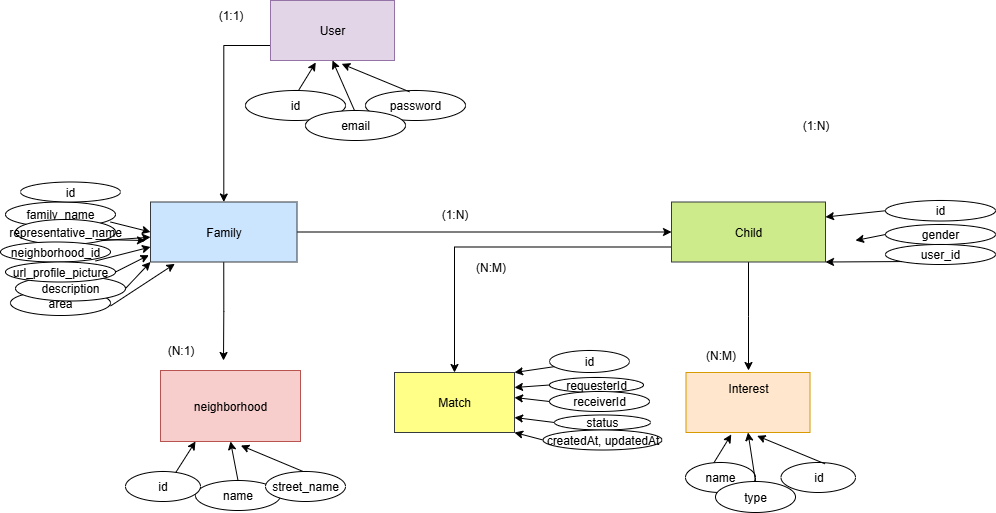

The diagram above was exported from draw.io. Its source (the exported page's mxGraphModel, read from the mxfile embedded in the PNG):
<mxGraphModel dx="2138" dy="417" grid="1" gridSize="10" guides="1" tooltips="1" connect="1" arrows="1" fold="1" page="1" pageScale="1" pageWidth="1352" pageHeight="1500" math="0" shadow="0">
  <root>
    <mxCell id="0" />
    <mxCell id="1" parent="0" />
    <mxCell id="o27aH16fd1QnoG7oO03i-61" style="edgeStyle=orthogonalEdgeStyle;rounded=0;orthogonalLoop=1;jettySize=auto;html=1;exitX=1;exitY=0.5;exitDx=0;exitDy=0;entryX=0;entryY=0.5;entryDx=0;entryDy=0;" edge="1" parent="1" source="rIYrVZlr46SjwQiawx00-2" target="rIYrVZlr46SjwQiawx00-18">
      <mxGeometry relative="1" as="geometry" />
    </mxCell>
    <mxCell id="o27aH16fd1QnoG7oO03i-65" style="edgeStyle=orthogonalEdgeStyle;rounded=0;orthogonalLoop=1;jettySize=auto;html=1;exitX=0.5;exitY=1;exitDx=0;exitDy=0;" edge="1" parent="1" source="rIYrVZlr46SjwQiawx00-2">
      <mxGeometry relative="1" as="geometry">
        <mxPoint x="-792" y="520" as="targetPoint" />
      </mxGeometry>
    </mxCell>
    <mxCell id="rIYrVZlr46SjwQiawx00-2" value="Family" style="rounded=0;whiteSpace=wrap;html=1;strokeColor=#36393d;fillColor=#cce5ff;" parent="1" vertex="1">
      <mxGeometry x="-865" y="361.5" width="146.5" height="60" as="geometry" />
    </mxCell>
    <mxCell id="rIYrVZlr46SjwQiawx00-3" value="family_name" style="ellipse;whiteSpace=wrap;html=1;" parent="1" vertex="1">
      <mxGeometry x="-1010" y="361.5" width="110" height="25" as="geometry" />
    </mxCell>
    <mxCell id="rIYrVZlr46SjwQiawx00-4" value="id" style="ellipse;whiteSpace=wrap;html=1;" parent="1" vertex="1">
      <mxGeometry x="-995" y="341.5" width="100" height="20" as="geometry" />
    </mxCell>
    <mxCell id="rIYrVZlr46SjwQiawx00-7" value="representative_name" style="ellipse;whiteSpace=wrap;html=1;" parent="1" vertex="1">
      <mxGeometry x="-1000" y="379" width="100" height="25" as="geometry" />
    </mxCell>
    <mxCell id="rIYrVZlr46SjwQiawx00-9" value="area" style="ellipse;whiteSpace=wrap;html=1;" parent="1" vertex="1">
      <mxGeometry x="-1005" y="450" width="100" height="25" as="geometry" />
    </mxCell>
    <mxCell id="rIYrVZlr46SjwQiawx00-10" value="description" style="ellipse;whiteSpace=wrap;html=1;" parent="1" vertex="1">
      <mxGeometry x="-1000" y="435.5" width="110" height="25" as="geometry" />
    </mxCell>
    <mxCell id="rIYrVZlr46SjwQiawx00-11" value="neighborhood_id" style="ellipse;whiteSpace=wrap;html=1;" parent="1" vertex="1">
      <mxGeometry x="-1015" y="401.5" width="110" height="20" as="geometry" />
    </mxCell>
    <mxCell id="o27aH16fd1QnoG7oO03i-68" style="edgeStyle=orthogonalEdgeStyle;rounded=0;orthogonalLoop=1;jettySize=auto;html=1;exitX=0.5;exitY=1;exitDx=0;exitDy=0;" edge="1" parent="1" source="rIYrVZlr46SjwQiawx00-18">
      <mxGeometry relative="1" as="geometry">
        <mxPoint x="-267" y="530" as="targetPoint" />
      </mxGeometry>
    </mxCell>
    <mxCell id="o27aH16fd1QnoG7oO03i-69" style="edgeStyle=orthogonalEdgeStyle;rounded=0;orthogonalLoop=1;jettySize=auto;html=1;exitX=0;exitY=0.75;exitDx=0;exitDy=0;entryX=0.5;entryY=0;entryDx=0;entryDy=0;" edge="1" parent="1" source="rIYrVZlr46SjwQiawx00-18" target="LcKyiFrwaAcqyGS5eqIU-2">
      <mxGeometry relative="1" as="geometry" />
    </mxCell>
    <mxCell id="rIYrVZlr46SjwQiawx00-18" value="Child" style="rounded=0;whiteSpace=wrap;html=1;strokeColor=#36393d;fillColor=#cdeb8b;" parent="1" vertex="1">
      <mxGeometry x="-344" y="361.5" width="154" height="60" as="geometry" />
    </mxCell>
    <mxCell id="rIYrVZlr46SjwQiawx00-19" value="id" style="ellipse;whiteSpace=wrap;html=1;" parent="1" vertex="1">
      <mxGeometry x="-130" y="360" width="110" height="20.5" as="geometry" />
    </mxCell>
    <mxCell id="rIYrVZlr46SjwQiawx00-20" value="gender" style="ellipse;whiteSpace=wrap;html=1;" parent="1" vertex="1">
      <mxGeometry x="-130" y="384" width="110" height="20" as="geometry" />
    </mxCell>
    <mxCell id="rIYrVZlr46SjwQiawx00-21" value="user_id" style="ellipse;whiteSpace=wrap;html=1;" parent="1" vertex="1">
      <mxGeometry x="-130" y="404" width="110" height="20" as="geometry" />
    </mxCell>
    <mxCell id="rIYrVZlr46SjwQiawx00-37" value="(1:N)" style="text;html=1;align=center;verticalAlign=middle;resizable=0;points=[];autosize=1;strokeColor=none;fillColor=none;" parent="1" vertex="1">
      <mxGeometry x="-225.5" y="270" width="50" height="30" as="geometry" />
    </mxCell>
    <mxCell id="rIYrVZlr46SjwQiawx00-38" value="(N:M)" style="text;html=1;align=center;verticalAlign=middle;resizable=0;points=[];autosize=1;strokeColor=none;fillColor=none;" parent="1" vertex="1">
      <mxGeometry x="-550" y="411.5" width="50" height="30" as="geometry" />
    </mxCell>
    <mxCell id="rIYrVZlr46SjwQiawx00-41" value="Interest&lt;div&gt;&lt;br&gt;&lt;/div&gt;&lt;div&gt;&lt;br&gt;&lt;/div&gt;" style="rounded=0;whiteSpace=wrap;html=1;fillColor=#ffe6cc;strokeColor=#d79b00;" parent="1" vertex="1">
      <mxGeometry x="-329.5" y="532" width="124" height="60" as="geometry" />
    </mxCell>
    <mxCell id="rIYrVZlr46SjwQiawx00-42" value="id" style="ellipse;whiteSpace=wrap;html=1;" parent="1" vertex="1">
      <mxGeometry x="-234.5" y="622" width="74.5" height="30" as="geometry" />
    </mxCell>
    <mxCell id="rIYrVZlr46SjwQiawx00-43" value="name" style="ellipse;whiteSpace=wrap;html=1;" parent="1" vertex="1">
      <mxGeometry x="-330" y="622" width="70" height="30" as="geometry" />
    </mxCell>
    <mxCell id="rIYrVZlr46SjwQiawx00-44" value="" style="endArrow=classic;html=1;rounded=0;entryX=0.365;entryY=1.033;entryDx=0;entryDy=0;entryPerimeter=0;" parent="1" target="rIYrVZlr46SjwQiawx00-41" edge="1">
      <mxGeometry width="50" height="50" relative="1" as="geometry">
        <mxPoint x="-301.5758653482842" y="622.2408542298544" as="sourcePoint" />
        <mxPoint x="-285.5" y="592" as="targetPoint" />
      </mxGeometry>
    </mxCell>
    <mxCell id="rIYrVZlr46SjwQiawx00-46" value="" style="endArrow=classic;html=1;rounded=0;entryX=0.574;entryY=1.056;entryDx=0;entryDy=0;entryPerimeter=0;exitX=0.4;exitY=0.044;exitDx=0;exitDy=0;exitPerimeter=0;" parent="1" target="rIYrVZlr46SjwQiawx00-41" edge="1">
      <mxGeometry width="50" height="50" relative="1" as="geometry">
        <mxPoint x="-190.5" y="623.3199999999999" as="sourcePoint" />
        <mxPoint x="-240.5" y="602" as="targetPoint" />
        <Array as="points" />
      </mxGeometry>
    </mxCell>
    <mxCell id="rIYrVZlr46SjwQiawx00-52" value="(N:M)" style="text;html=1;align=center;verticalAlign=middle;resizable=0;points=[];autosize=1;strokeColor=none;fillColor=none;" parent="1" vertex="1">
      <mxGeometry x="-320" y="500" width="50" height="30" as="geometry" />
    </mxCell>
    <mxCell id="rIYrVZlr46SjwQiawx00-53" value="type" style="ellipse;whiteSpace=wrap;html=1;" parent="1" vertex="1">
      <mxGeometry x="-300" y="641" width="80" height="31" as="geometry" />
    </mxCell>
    <mxCell id="rIYrVZlr46SjwQiawx00-55" value="" style="endArrow=classic;html=1;rounded=0;entryX=0.5;entryY=1;entryDx=0;entryDy=0;exitX=0.5;exitY=0;exitDx=0;exitDy=0;" parent="1" source="rIYrVZlr46SjwQiawx00-53" target="rIYrVZlr46SjwQiawx00-41" edge="1">
      <mxGeometry width="50" height="50" relative="1" as="geometry">
        <mxPoint x="-286.5" y="633" as="sourcePoint" />
        <mxPoint x="-258.5" y="604" as="targetPoint" />
      </mxGeometry>
    </mxCell>
    <mxCell id="LcKyiFrwaAcqyGS5eqIU-2" value="Match" style="rounded=0;whiteSpace=wrap;html=1;fillColor=#ffff88;strokeColor=#36393d;" parent="1" vertex="1">
      <mxGeometry x="-621" y="532" width="120" height="60" as="geometry" />
    </mxCell>
    <mxCell id="LcKyiFrwaAcqyGS5eqIU-3" value="id" style="ellipse;whiteSpace=wrap;html=1;rotation=0;" parent="1" vertex="1">
      <mxGeometry x="-466" y="510" width="80" height="22" as="geometry" />
    </mxCell>
    <mxCell id="LcKyiFrwaAcqyGS5eqIU-4" value="requesterId" style="ellipse;whiteSpace=wrap;html=1;" parent="1" vertex="1">
      <mxGeometry x="-466" y="537" width="94" height="15" as="geometry" />
    </mxCell>
    <mxCell id="LcKyiFrwaAcqyGS5eqIU-5" value="receiverId" style="ellipse;whiteSpace=wrap;html=1;" parent="1" vertex="1">
      <mxGeometry x="-466" y="551" width="100" height="20" as="geometry" />
    </mxCell>
    <mxCell id="LcKyiFrwaAcqyGS5eqIU-9" value="status" style="ellipse;whiteSpace=wrap;html=1;" parent="1" vertex="1">
      <mxGeometry x="-461" y="574.5" width="96" height="15" as="geometry" />
    </mxCell>
    <mxCell id="LcKyiFrwaAcqyGS5eqIU-10" value="createdAt, updatedAt" style="ellipse;whiteSpace=wrap;html=1;" parent="1" vertex="1">
      <mxGeometry x="-472.5" y="589.5" width="119" height="20" as="geometry" />
    </mxCell>
    <mxCell id="LcKyiFrwaAcqyGS5eqIU-19" value="(1:N)" style="text;html=1;align=center;verticalAlign=middle;resizable=0;points=[];autosize=1;strokeColor=none;fillColor=none;" parent="1" vertex="1">
      <mxGeometry x="-586" y="359" width="50" height="30" as="geometry" />
    </mxCell>
    <mxCell id="LcKyiFrwaAcqyGS5eqIU-34" value="&lt;div&gt;neighborhood&lt;/div&gt;" style="rounded=0;whiteSpace=wrap;html=1;fillColor=#f8cecc;strokeColor=#b85450;" parent="1" vertex="1">
      <mxGeometry x="-855" y="530" width="140" height="71" as="geometry" />
    </mxCell>
    <mxCell id="LcKyiFrwaAcqyGS5eqIU-35" value="" style="endArrow=classic;html=1;rounded=0;entryX=0.25;entryY=1;entryDx=0;entryDy=0;exitX=0.67;exitY=0.033;exitDx=0;exitDy=0;exitPerimeter=0;" parent="1" target="LcKyiFrwaAcqyGS5eqIU-34" edge="1" source="LcKyiFrwaAcqyGS5eqIU-39">
      <mxGeometry width="50" height="50" relative="1" as="geometry">
        <mxPoint x="-816" y="632" as="sourcePoint" />
        <mxPoint x="-830" y="610" as="targetPoint" />
      </mxGeometry>
    </mxCell>
    <mxCell id="LcKyiFrwaAcqyGS5eqIU-36" value="" style="endArrow=classic;html=1;rounded=0;entryX=0.574;entryY=1.056;entryDx=0;entryDy=0;entryPerimeter=0;exitX=0.4;exitY=0.044;exitDx=0;exitDy=0;exitPerimeter=0;" parent="1" target="LcKyiFrwaAcqyGS5eqIU-34" edge="1">
      <mxGeometry width="50" height="50" relative="1" as="geometry">
        <mxPoint x="-710" y="632" as="sourcePoint" />
        <mxPoint x="-760" y="611" as="targetPoint" />
        <Array as="points" />
      </mxGeometry>
    </mxCell>
    <mxCell id="LcKyiFrwaAcqyGS5eqIU-37" value="name" style="ellipse;whiteSpace=wrap;html=1;" parent="1" vertex="1">
      <mxGeometry x="-820" y="640" width="85" height="30" as="geometry" />
    </mxCell>
    <mxCell id="LcKyiFrwaAcqyGS5eqIU-38" value="" style="endArrow=classic;html=1;rounded=0;entryX=0.5;entryY=1;entryDx=0;entryDy=0;exitX=0.5;exitY=0;exitDx=0;exitDy=0;" parent="1" source="LcKyiFrwaAcqyGS5eqIU-37" target="LcKyiFrwaAcqyGS5eqIU-34" edge="1">
      <mxGeometry width="50" height="50" relative="1" as="geometry">
        <mxPoint x="-806" y="642" as="sourcePoint" />
        <mxPoint x="-778" y="613" as="targetPoint" />
      </mxGeometry>
    </mxCell>
    <mxCell id="LcKyiFrwaAcqyGS5eqIU-39" value="id" style="ellipse;whiteSpace=wrap;html=1;" parent="1" vertex="1">
      <mxGeometry x="-890" y="631" width="75" height="30" as="geometry" />
    </mxCell>
    <mxCell id="LcKyiFrwaAcqyGS5eqIU-40" value="street_name" style="ellipse;whiteSpace=wrap;html=1;" parent="1" vertex="1">
      <mxGeometry x="-750" y="631" width="80" height="30" as="geometry" />
    </mxCell>
    <mxCell id="LcKyiFrwaAcqyGS5eqIU-43" value="(N:1)" style="text;html=1;align=center;verticalAlign=middle;resizable=0;points=[];autosize=1;strokeColor=none;fillColor=none;" parent="1" vertex="1">
      <mxGeometry x="-860" y="495" width="50" height="30" as="geometry" />
    </mxCell>
    <mxCell id="LcKyiFrwaAcqyGS5eqIU-61" value="url_profile_picture" style="ellipse;whiteSpace=wrap;html=1;" parent="1" vertex="1">
      <mxGeometry x="-1010" y="421.5" width="110" height="20" as="geometry" />
    </mxCell>
    <mxCell id="LcKyiFrwaAcqyGS5eqIU-69" value="(1:1)" style="text;html=1;align=center;verticalAlign=middle;resizable=0;points=[];autosize=1;strokeColor=none;fillColor=none;" parent="1" vertex="1">
      <mxGeometry x="-810" y="160" width="50" height="30" as="geometry" />
    </mxCell>
    <mxCell id="o27aH16fd1QnoG7oO03i-7" value="id" style="ellipse;whiteSpace=wrap;html=1;" vertex="1" parent="1">
      <mxGeometry x="-770" y="250" width="100" height="30" as="geometry" />
    </mxCell>
    <mxCell id="o27aH16fd1QnoG7oO03i-67" style="edgeStyle=orthogonalEdgeStyle;rounded=0;orthogonalLoop=1;jettySize=auto;html=1;exitX=0;exitY=0.75;exitDx=0;exitDy=0;" edge="1" parent="1" source="o27aH16fd1QnoG7oO03i-12" target="rIYrVZlr46SjwQiawx00-2">
      <mxGeometry relative="1" as="geometry" />
    </mxCell>
    <mxCell id="o27aH16fd1QnoG7oO03i-12" value="&lt;div&gt;User&lt;/div&gt;" style="rounded=0;whiteSpace=wrap;html=1;fillColor=#e1d5e7;strokeColor=#9673a6;" vertex="1" parent="1">
      <mxGeometry x="-745" y="160" width="124" height="60" as="geometry" />
    </mxCell>
    <mxCell id="o27aH16fd1QnoG7oO03i-13" value="password" style="ellipse;whiteSpace=wrap;html=1;" vertex="1" parent="1">
      <mxGeometry x="-650" y="250" width="100" height="30" as="geometry" />
    </mxCell>
    <mxCell id="o27aH16fd1QnoG7oO03i-14" value="" style="endArrow=classic;html=1;rounded=0;entryX=0.365;entryY=1.033;entryDx=0;entryDy=0;entryPerimeter=0;" edge="1" parent="1" target="o27aH16fd1QnoG7oO03i-12">
      <mxGeometry width="50" height="50" relative="1" as="geometry">
        <mxPoint x="-717" y="250" as="sourcePoint" />
        <mxPoint x="-701" y="220" as="targetPoint" />
      </mxGeometry>
    </mxCell>
    <mxCell id="o27aH16fd1QnoG7oO03i-15" value="" style="endArrow=classic;html=1;rounded=0;entryX=0.574;entryY=1.056;entryDx=0;entryDy=0;entryPerimeter=0;exitX=0.4;exitY=0.044;exitDx=0;exitDy=0;exitPerimeter=0;" edge="1" parent="1" target="o27aH16fd1QnoG7oO03i-12">
      <mxGeometry width="50" height="50" relative="1" as="geometry">
        <mxPoint x="-606" y="251.32000000000005" as="sourcePoint" />
        <mxPoint x="-656" y="230" as="targetPoint" />
        <Array as="points" />
      </mxGeometry>
    </mxCell>
    <mxCell id="o27aH16fd1QnoG7oO03i-16" value="email" style="ellipse;whiteSpace=wrap;html=1;" vertex="1" parent="1">
      <mxGeometry x="-710" y="270" width="100" height="30" as="geometry" />
    </mxCell>
    <mxCell id="o27aH16fd1QnoG7oO03i-17" value="" style="endArrow=classic;html=1;rounded=0;entryX=0.5;entryY=1;entryDx=0;entryDy=0;exitX=0.5;exitY=0;exitDx=0;exitDy=0;" edge="1" parent="1" target="o27aH16fd1QnoG7oO03i-12">
      <mxGeometry width="50" height="50" relative="1" as="geometry">
        <mxPoint x="-661" y="270" as="sourcePoint" />
        <mxPoint x="-674" y="232" as="targetPoint" />
      </mxGeometry>
    </mxCell>
    <mxCell id="o27aH16fd1QnoG7oO03i-34" value="" style="endArrow=classic;html=1;rounded=0;entryX=0;entryY=0.75;entryDx=0;entryDy=0;" edge="1" parent="1" target="rIYrVZlr46SjwQiawx00-2">
      <mxGeometry width="50" height="50" relative="1" as="geometry">
        <mxPoint x="-920" y="420.5" as="sourcePoint" />
        <mxPoint x="-870" y="370.5" as="targetPoint" />
      </mxGeometry>
    </mxCell>
    <mxCell id="o27aH16fd1QnoG7oO03i-35" value="" style="endArrow=classic;html=1;rounded=0;entryX=-0.011;entryY=0.886;entryDx=0;entryDy=0;entryPerimeter=0;exitX=1;exitY=0.5;exitDx=0;exitDy=0;" edge="1" parent="1" source="LcKyiFrwaAcqyGS5eqIU-61" target="rIYrVZlr46SjwQiawx00-2">
      <mxGeometry width="50" height="50" relative="1" as="geometry">
        <mxPoint x="-915" y="436.5" as="sourcePoint" />
        <mxPoint x="-865" y="386.5" as="targetPoint" />
      </mxGeometry>
    </mxCell>
    <mxCell id="o27aH16fd1QnoG7oO03i-36" value="" style="endArrow=classic;html=1;rounded=0;entryX=0;entryY=1;entryDx=0;entryDy=0;exitX=1;exitY=0.5;exitDx=0;exitDy=0;" edge="1" parent="1" source="rIYrVZlr46SjwQiawx00-10" target="rIYrVZlr46SjwQiawx00-2">
      <mxGeometry width="50" height="50" relative="1" as="geometry">
        <mxPoint x="-900" y="451.5" as="sourcePoint" />
        <mxPoint x="-880" y="410" as="targetPoint" />
      </mxGeometry>
    </mxCell>
    <mxCell id="o27aH16fd1QnoG7oO03i-37" value="" style="endArrow=classic;html=1;rounded=0;entryX=0.166;entryY=1.031;entryDx=0;entryDy=0;entryPerimeter=0;" edge="1" parent="1" target="rIYrVZlr46SjwQiawx00-2">
      <mxGeometry width="50" height="50" relative="1" as="geometry">
        <mxPoint x="-905" y="465.5" as="sourcePoint" />
        <mxPoint x="-855" y="415.5" as="targetPoint" />
      </mxGeometry>
    </mxCell>
    <mxCell id="o27aH16fd1QnoG7oO03i-39" value="" style="endArrow=classic;html=1;rounded=0;" edge="1" parent="1">
      <mxGeometry width="50" height="50" relative="1" as="geometry">
        <mxPoint x="-920" y="399" as="sourcePoint" />
        <mxPoint x="-870" y="400" as="targetPoint" />
      </mxGeometry>
    </mxCell>
    <mxCell id="o27aH16fd1QnoG7oO03i-40" value="" style="endArrow=classic;html=1;rounded=0;entryX=0;entryY=0.5;entryDx=0;entryDy=0;" edge="1" parent="1" target="rIYrVZlr46SjwQiawx00-2">
      <mxGeometry width="50" height="50" relative="1" as="geometry">
        <mxPoint x="-905" y="381.5" as="sourcePoint" />
        <mxPoint x="-855" y="331.5" as="targetPoint" />
      </mxGeometry>
    </mxCell>
    <mxCell id="o27aH16fd1QnoG7oO03i-41" value="" style="endArrow=classic;html=1;rounded=0;exitX=1;exitY=1;exitDx=0;exitDy=0;" edge="1" parent="1" source="rIYrVZlr46SjwQiawx00-7" target="rIYrVZlr46SjwQiawx00-2">
      <mxGeometry width="50" height="50" relative="1" as="geometry">
        <mxPoint x="-920" y="350.5" as="sourcePoint" />
        <mxPoint x="-870" y="300.5" as="targetPoint" />
      </mxGeometry>
    </mxCell>
    <mxCell id="o27aH16fd1QnoG7oO03i-47" value="" style="endArrow=classic;html=1;rounded=0;entryX=1;entryY=0;entryDx=0;entryDy=0;" edge="1" parent="1" source="LcKyiFrwaAcqyGS5eqIU-3" target="LcKyiFrwaAcqyGS5eqIU-2">
      <mxGeometry width="50" height="50" relative="1" as="geometry">
        <mxPoint x="-551" y="582" as="sourcePoint" />
        <mxPoint x="-501" y="532" as="targetPoint" />
      </mxGeometry>
    </mxCell>
    <mxCell id="o27aH16fd1QnoG7oO03i-48" value="" style="endArrow=classic;html=1;rounded=0;exitX=0;exitY=0.5;exitDx=0;exitDy=0;entryX=1;entryY=0.25;entryDx=0;entryDy=0;" edge="1" parent="1" source="LcKyiFrwaAcqyGS5eqIU-4" target="LcKyiFrwaAcqyGS5eqIU-2">
      <mxGeometry width="50" height="50" relative="1" as="geometry">
        <mxPoint x="-551" y="591" as="sourcePoint" />
        <mxPoint x="-501" y="541" as="targetPoint" />
      </mxGeometry>
    </mxCell>
    <mxCell id="o27aH16fd1QnoG7oO03i-49" value="" style="endArrow=classic;html=1;rounded=0;exitX=0;exitY=0.5;exitDx=0;exitDy=0;" edge="1" parent="1" source="LcKyiFrwaAcqyGS5eqIU-5">
      <mxGeometry width="50" height="50" relative="1" as="geometry">
        <mxPoint x="-551" y="607" as="sourcePoint" />
        <mxPoint x="-501" y="557" as="targetPoint" />
      </mxGeometry>
    </mxCell>
    <mxCell id="o27aH16fd1QnoG7oO03i-50" value="" style="endArrow=classic;html=1;rounded=0;exitX=0;exitY=0.5;exitDx=0;exitDy=0;entryX=1;entryY=0.75;entryDx=0;entryDy=0;" edge="1" parent="1" source="LcKyiFrwaAcqyGS5eqIU-9" target="LcKyiFrwaAcqyGS5eqIU-2">
      <mxGeometry width="50" height="50" relative="1" as="geometry">
        <mxPoint x="-551" y="616" as="sourcePoint" />
        <mxPoint x="-501" y="566" as="targetPoint" />
      </mxGeometry>
    </mxCell>
    <mxCell id="o27aH16fd1QnoG7oO03i-51" value="" style="endArrow=classic;html=1;rounded=0;exitX=0;exitY=0.5;exitDx=0;exitDy=0;" edge="1" parent="1" source="LcKyiFrwaAcqyGS5eqIU-10">
      <mxGeometry width="50" height="50" relative="1" as="geometry">
        <mxPoint x="-551" y="642" as="sourcePoint" />
        <mxPoint x="-501" y="592" as="targetPoint" />
      </mxGeometry>
    </mxCell>
    <mxCell id="o27aH16fd1QnoG7oO03i-53" value="" style="endArrow=classic;html=1;rounded=0;entryX=1;entryY=1;entryDx=0;entryDy=0;exitX=0;exitY=1;exitDx=0;exitDy=0;" edge="1" parent="1" source="rIYrVZlr46SjwQiawx00-21" target="rIYrVZlr46SjwQiawx00-18">
      <mxGeometry width="50" height="50" relative="1" as="geometry">
        <mxPoint x="-180" y="470" as="sourcePoint" />
        <mxPoint x="-130" y="420" as="targetPoint" />
      </mxGeometry>
    </mxCell>
    <mxCell id="o27aH16fd1QnoG7oO03i-54" value="" style="endArrow=classic;html=1;rounded=0;exitX=0;exitY=0.5;exitDx=0;exitDy=0;" edge="1" parent="1" source="rIYrVZlr46SjwQiawx00-20">
      <mxGeometry width="50" height="50" relative="1" as="geometry">
        <mxPoint x="-180" y="470" as="sourcePoint" />
        <mxPoint x="-160" y="400" as="targetPoint" />
      </mxGeometry>
    </mxCell>
    <mxCell id="o27aH16fd1QnoG7oO03i-55" value="" style="endArrow=classic;html=1;rounded=0;entryX=1;entryY=0.25;entryDx=0;entryDy=0;exitX=0;exitY=0.5;exitDx=0;exitDy=0;" edge="1" parent="1" source="rIYrVZlr46SjwQiawx00-19" target="rIYrVZlr46SjwQiawx00-18">
      <mxGeometry width="50" height="50" relative="1" as="geometry">
        <mxPoint x="-180" y="470" as="sourcePoint" />
        <mxPoint x="-130" y="420" as="targetPoint" />
      </mxGeometry>
    </mxCell>
  </root>
</mxGraphModel>